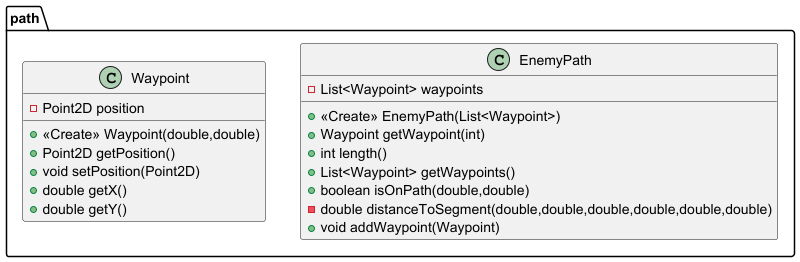

The diagram above was rendered by PlantUML. Its source (embedded in the PNG):
@startuml
class path.EnemyPath {
- List<Waypoint> waypoints
+ <<Create>> EnemyPath(List<Waypoint>)
+ Waypoint getWaypoint(int)
+ int length()
+ List<Waypoint> getWaypoints()
+ boolean isOnPath(double,double)
- double distanceToSegment(double,double,double,double,double,double)
+ void addWaypoint(Waypoint)
}


class path.Waypoint {
- Point2D position
+ <<Create>> Waypoint(double,double)
+ Point2D getPosition()
+ void setPosition(Point2D)
+ double getX()
+ double getY()
}


@enduml